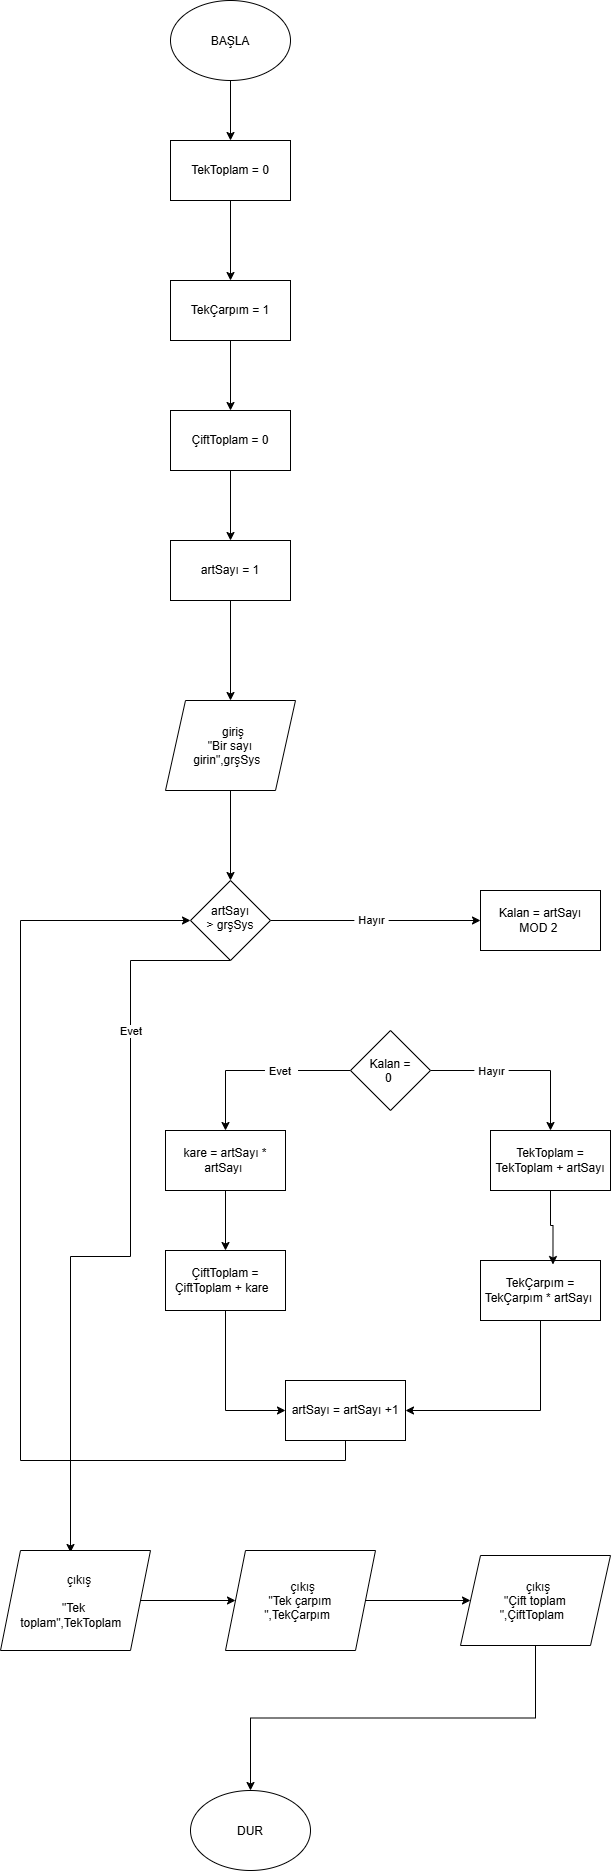

The diagram above was exported from draw.io. Its source (the exported page's mxGraphModel, read from the mxfile embedded in the PNG):
<mxGraphModel dx="934" dy="597" grid="1" gridSize="10" guides="1" tooltips="1" connect="1" arrows="1" fold="1" page="1" pageScale="1" pageWidth="827" pageHeight="1169" math="0" shadow="0">
  <root>
    <mxCell id="0" />
    <mxCell id="1" parent="0" />
    <mxCell id="bXf6lETe-h0xFuqwakz9-3" edge="1" parent="1" source="bXf6lETe-h0xFuqwakz9-1" style="edgeStyle=orthogonalEdgeStyle;rounded=0;orthogonalLoop=1;jettySize=auto;html=1;exitX=0.5;exitY=1;exitDx=0;exitDy=0;entryX=0.5;entryY=0;entryDx=0;entryDy=0;defaultLabelBackgroundColor=page;labelPadding=0 4;" target="bXf6lETe-h0xFuqwakz9-2">
      <mxGeometry relative="1" as="geometry" />
    </mxCell>
    <mxCell id="bXf6lETe-h0xFuqwakz9-1" parent="1" style="ellipse;whiteSpace=wrap;html=1;shapeInside=1;" value="BAŞLA&lt;div&gt;&lt;br&gt;&lt;/div&gt;" vertex="1">
      <mxGeometry height="80" width="120" x="310" as="geometry" />
    </mxCell>
    <mxCell id="bXf6lETe-h0xFuqwakz9-5" edge="1" parent="1" source="bXf6lETe-h0xFuqwakz9-2" style="edgeStyle=orthogonalEdgeStyle;rounded=0;orthogonalLoop=1;jettySize=auto;html=1;exitX=0.5;exitY=1;exitDx=0;exitDy=0;defaultLabelBackgroundColor=page;labelPadding=0 4;" target="bXf6lETe-h0xFuqwakz9-4">
      <mxGeometry relative="1" as="geometry" />
    </mxCell>
    <mxCell id="bXf6lETe-h0xFuqwakz9-2" parent="1" style="rounded=0;whiteSpace=wrap;html=1;" value="TekToplam = 0" vertex="1">
      <mxGeometry height="60" width="120" x="310" y="140" as="geometry" />
    </mxCell>
    <mxCell id="bXf6lETe-h0xFuqwakz9-8" edge="1" parent="1" source="bXf6lETe-h0xFuqwakz9-4" style="edgeStyle=orthogonalEdgeStyle;rounded=0;orthogonalLoop=1;jettySize=auto;html=1;exitX=0.5;exitY=1;exitDx=0;exitDy=0;entryX=0.5;entryY=0;entryDx=0;entryDy=0;defaultLabelBackgroundColor=page;labelPadding=0 4;" target="bXf6lETe-h0xFuqwakz9-7">
      <mxGeometry relative="1" as="geometry" />
    </mxCell>
    <mxCell id="bXf6lETe-h0xFuqwakz9-4" parent="1" style="rounded=0;whiteSpace=wrap;html=1;" value="TekÇarpım = 1" vertex="1">
      <mxGeometry height="60" width="120" x="310" y="280" as="geometry" />
    </mxCell>
    <mxCell id="bXf6lETe-h0xFuqwakz9-17" edge="1" parent="1" source="bXf6lETe-h0xFuqwakz9-7" style="edgeStyle=orthogonalEdgeStyle;rounded=0;orthogonalLoop=1;jettySize=auto;html=1;exitX=0.5;exitY=1;exitDx=0;exitDy=0;entryX=0.5;entryY=0;entryDx=0;entryDy=0;defaultLabelBackgroundColor=page;labelPadding=0 4;" target="bXf6lETe-h0xFuqwakz9-16">
      <mxGeometry relative="1" as="geometry" />
    </mxCell>
    <mxCell id="bXf6lETe-h0xFuqwakz9-7" parent="1" style="rounded=0;whiteSpace=wrap;html=1;" value="ÇiftToplam = 0" vertex="1">
      <mxGeometry height="60" width="120" x="310" y="410" as="geometry" />
    </mxCell>
    <mxCell id="bXf6lETe-h0xFuqwakz9-20" edge="1" parent="1" source="bXf6lETe-h0xFuqwakz9-12" style="edgeStyle=orthogonalEdgeStyle;rounded=0;orthogonalLoop=1;jettySize=auto;html=1;exitX=0.5;exitY=1;exitDx=0;exitDy=0;defaultLabelBackgroundColor=page;labelPadding=0 4;" target="bXf6lETe-h0xFuqwakz9-19">
      <mxGeometry relative="1" as="geometry" />
    </mxCell>
    <mxCell id="bXf6lETe-h0xFuqwakz9-12" parent="1" style="shape=parallelogram;perimeter=parallelogramPerimeter;whiteSpace=wrap;html=1;shapeInside=1;fixedSize=1;" value="giriş&lt;div&gt;&quot;Bir sayı girin&quot;,grşSys&lt;/div&gt;" vertex="1">
      <mxGeometry height="90" width="130" x="305" y="700" as="geometry" />
    </mxCell>
    <mxCell id="bXf6lETe-h0xFuqwakz9-18" edge="1" parent="1" source="bXf6lETe-h0xFuqwakz9-16" style="edgeStyle=orthogonalEdgeStyle;rounded=0;orthogonalLoop=1;jettySize=auto;html=1;exitX=0.5;exitY=1;exitDx=0;exitDy=0;defaultLabelBackgroundColor=page;labelPadding=0 4;" target="bXf6lETe-h0xFuqwakz9-12">
      <mxGeometry relative="1" as="geometry" />
    </mxCell>
    <mxCell id="bXf6lETe-h0xFuqwakz9-16" parent="1" style="rounded=0;whiteSpace=wrap;html=1;" value="artSayı = 1" vertex="1">
      <mxGeometry height="60" width="120" x="310" y="540" as="geometry" />
    </mxCell>
    <mxCell id="bXf6lETe-h0xFuqwakz9-21" edge="1" parent="1" source="bXf6lETe-h0xFuqwakz9-19" style="edgeStyle=orthogonalEdgeStyle;rounded=0;orthogonalLoop=1;jettySize=auto;html=1;exitX=1;exitY=0.5;exitDx=0;exitDy=0;defaultLabelBackgroundColor=page;labelPadding=0 4;">
      <mxGeometry relative="1" as="geometry">
        <mxPoint x="620" y="920" as="targetPoint" />
      </mxGeometry>
    </mxCell>
    <mxCell id="bXf6lETe-h0xFuqwakz9-22" connectable="0" parent="bXf6lETe-h0xFuqwakz9-21" style="edgeLabel;html=1;align=center;verticalAlign=middle;resizable=0;points=[];inheritText=1;defaultLabelBackgroundColor=page;labelPadding=0 4;" value="Hayır" vertex="1">
      <mxGeometry relative="1" x="-0.0476" y="1" as="geometry">
        <mxPoint as="offset" />
      </mxGeometry>
    </mxCell>
    <mxCell id="bXf6lETe-h0xFuqwakz9-39" edge="1" parent="1" source="bXf6lETe-h0xFuqwakz9-19" style="edgeStyle=orthogonalEdgeStyle;rounded=0;orthogonalLoop=1;jettySize=auto;html=1;exitX=0.5;exitY=1;exitDx=0;exitDy=0;defaultLabelBackgroundColor=page;labelPadding=0 4;">
      <mxGeometry relative="1" as="geometry">
        <Array as="points">
          <mxPoint x="270" y="960" />
          <mxPoint x="270" y="1256" />
          <mxPoint x="210" y="1256" />
        </Array>
        <mxPoint x="210" y="1552" as="targetPoint" />
      </mxGeometry>
    </mxCell>
    <mxCell id="bXf6lETe-h0xFuqwakz9-40" connectable="0" parent="bXf6lETe-h0xFuqwakz9-39" style="edgeLabel;html=1;align=center;verticalAlign=middle;resizable=0;points=[];inheritText=1;defaultLabelBackgroundColor=page;labelPadding=0 4;" value="Evet&amp;nbsp;" vertex="1">
      <mxGeometry relative="1" x="-0.5479" y="1" as="geometry">
        <mxPoint as="offset" />
      </mxGeometry>
    </mxCell>
    <mxCell id="bXf6lETe-h0xFuqwakz9-19" parent="1" style="rhombus;whiteSpace=wrap;html=1;shapeInside=1;" value="artSayı &amp;gt; grşSys" vertex="1">
      <mxGeometry height="80" width="80" x="330" y="880" as="geometry" />
    </mxCell>
    <mxCell id="bXf6lETe-h0xFuqwakz9-23" parent="1" style="rounded=0;whiteSpace=wrap;html=1;" value="Kalan = artSayı MOD&amp;nbsp;&lt;span style=&quot;background-color: transparent; color: light-dark(#000000, var(--ge-light-color, #ffffff));&quot;&gt;2&amp;nbsp;&lt;/span&gt;" vertex="1">
      <mxGeometry height="60" width="120" x="620" y="890" as="geometry" />
    </mxCell>
    <mxCell id="bXf6lETe-h0xFuqwakz9-27" edge="1" parent="1" source="bXf6lETe-h0xFuqwakz9-24" style="edgeStyle=orthogonalEdgeStyle;rounded=0;orthogonalLoop=1;jettySize=auto;html=1;exitX=0;exitY=0.5;exitDx=0;exitDy=0;entryX=0.5;entryY=0;entryDx=0;entryDy=0;defaultLabelBackgroundColor=page;labelPadding=0 4;" target="bXf6lETe-h0xFuqwakz9-25">
      <mxGeometry relative="1" as="geometry" />
    </mxCell>
    <mxCell id="bXf6lETe-h0xFuqwakz9-28" connectable="0" parent="bXf6lETe-h0xFuqwakz9-27" style="edgeLabel;html=1;align=center;verticalAlign=middle;resizable=0;points=[];inheritText=1;defaultLabelBackgroundColor=page;labelPadding=0 4;" value="Evet&amp;nbsp;" vertex="1">
      <mxGeometry relative="1" x="-0.2432" as="geometry">
        <mxPoint as="offset" />
      </mxGeometry>
    </mxCell>
    <mxCell id="bXf6lETe-h0xFuqwakz9-29" edge="1" parent="1" source="bXf6lETe-h0xFuqwakz9-24" style="edgeStyle=orthogonalEdgeStyle;rounded=0;orthogonalLoop=1;jettySize=auto;html=1;exitX=1;exitY=0.5;exitDx=0;exitDy=0;entryX=0.5;entryY=0;entryDx=0;entryDy=0;defaultLabelBackgroundColor=page;labelPadding=0 4;" target="bXf6lETe-h0xFuqwakz9-26">
      <mxGeometry relative="1" as="geometry" />
    </mxCell>
    <mxCell id="bXf6lETe-h0xFuqwakz9-30" connectable="0" parent="bXf6lETe-h0xFuqwakz9-29" style="edgeLabel;html=1;align=center;verticalAlign=middle;resizable=0;points=[];inheritText=1;defaultLabelBackgroundColor=page;labelPadding=0 4;" value="Hayır" vertex="1">
      <mxGeometry relative="1" x="-0.3333" y="1" as="geometry">
        <mxPoint y="1" as="offset" />
      </mxGeometry>
    </mxCell>
    <mxCell id="bXf6lETe-h0xFuqwakz9-24" parent="1" style="rhombus;whiteSpace=wrap;html=1;shapeInside=1;" value="Kalan = 0&amp;nbsp;" vertex="1">
      <mxGeometry height="80" width="80" x="490" y="1030" as="geometry" />
    </mxCell>
    <mxCell id="bXf6lETe-h0xFuqwakz9-32" edge="1" parent="1" source="bXf6lETe-h0xFuqwakz9-25" style="edgeStyle=orthogonalEdgeStyle;rounded=0;orthogonalLoop=1;jettySize=auto;html=1;exitX=0.5;exitY=1;exitDx=0;exitDy=0;entryX=0.5;entryY=0;entryDx=0;entryDy=0;defaultLabelBackgroundColor=page;labelPadding=0 4;" target="bXf6lETe-h0xFuqwakz9-31">
      <mxGeometry relative="1" as="geometry" />
    </mxCell>
    <mxCell id="bXf6lETe-h0xFuqwakz9-25" parent="1" style="rounded=0;whiteSpace=wrap;html=1;" value="kare = artSayı * artSayı&amp;nbsp;" vertex="1">
      <mxGeometry height="60" width="120" x="305" y="1130" as="geometry" />
    </mxCell>
    <mxCell id="bXf6lETe-h0xFuqwakz9-26" parent="1" style="rounded=0;whiteSpace=wrap;html=1;" value="TekToplam = TekToplam + artSayı" vertex="1">
      <mxGeometry height="60" width="120" x="630" y="1130" as="geometry" />
    </mxCell>
    <mxCell id="bXf6lETe-h0xFuqwakz9-37" edge="1" parent="1" source="bXf6lETe-h0xFuqwakz9-31" style="edgeStyle=orthogonalEdgeStyle;rounded=0;orthogonalLoop=1;jettySize=auto;html=1;exitX=0.5;exitY=1;exitDx=0;exitDy=0;entryX=0;entryY=0.5;entryDx=0;entryDy=0;defaultLabelBackgroundColor=page;labelPadding=0 4;" target="bXf6lETe-h0xFuqwakz9-35">
      <mxGeometry relative="1" as="geometry" />
    </mxCell>
    <mxCell id="bXf6lETe-h0xFuqwakz9-31" parent="1" style="rounded=0;whiteSpace=wrap;html=1;" value="ÇiftToplam = ÇiftToplam + kare&amp;nbsp;&amp;nbsp;" vertex="1">
      <mxGeometry height="60" width="120" x="305" y="1250" as="geometry" />
    </mxCell>
    <mxCell id="bXf6lETe-h0xFuqwakz9-36" edge="1" parent="1" source="bXf6lETe-h0xFuqwakz9-33" style="edgeStyle=orthogonalEdgeStyle;rounded=0;orthogonalLoop=1;jettySize=auto;html=1;exitX=0.5;exitY=1;exitDx=0;exitDy=0;entryX=1;entryY=0.5;entryDx=0;entryDy=0;defaultLabelBackgroundColor=page;labelPadding=0 4;" target="bXf6lETe-h0xFuqwakz9-35">
      <mxGeometry relative="1" as="geometry" />
    </mxCell>
    <mxCell id="bXf6lETe-h0xFuqwakz9-33" parent="1" style="rounded=0;whiteSpace=wrap;html=1;" value="TekÇarpım = TekÇarpım * artSayı&amp;nbsp;" vertex="1">
      <mxGeometry height="60" width="120" x="620" y="1260" as="geometry" />
    </mxCell>
    <mxCell id="bXf6lETe-h0xFuqwakz9-34" edge="1" parent="1" source="bXf6lETe-h0xFuqwakz9-26" style="edgeStyle=orthogonalEdgeStyle;rounded=0;orthogonalLoop=1;jettySize=auto;html=1;exitX=0.5;exitY=1;exitDx=0;exitDy=0;entryX=0.604;entryY=0.067;entryDx=0;entryDy=0;entryPerimeter=0;defaultLabelBackgroundColor=page;labelPadding=0 4;" target="bXf6lETe-h0xFuqwakz9-33">
      <mxGeometry relative="1" as="geometry" />
    </mxCell>
    <mxCell id="bXf6lETe-h0xFuqwakz9-38" edge="1" parent="1" source="bXf6lETe-h0xFuqwakz9-35" style="edgeStyle=orthogonalEdgeStyle;rounded=0;orthogonalLoop=1;jettySize=auto;html=1;exitX=0.5;exitY=1;exitDx=0;exitDy=0;entryX=0;entryY=0.5;entryDx=0;entryDy=0;defaultLabelBackgroundColor=page;labelPadding=0 4;" target="bXf6lETe-h0xFuqwakz9-19">
      <mxGeometry relative="1" as="geometry">
        <Array as="points">
          <mxPoint x="485" y="1460" />
          <mxPoint x="160" y="1460" />
          <mxPoint x="160" y="920" />
        </Array>
      </mxGeometry>
    </mxCell>
    <mxCell id="bXf6lETe-h0xFuqwakz9-35" parent="1" style="rounded=0;whiteSpace=wrap;html=1;" value="artSayı = artSayı +1" vertex="1">
      <mxGeometry height="60" width="120" x="425" y="1380" as="geometry" />
    </mxCell>
    <mxCell id="bXf6lETe-h0xFuqwakz9-43" edge="1" parent="1" source="bXf6lETe-h0xFuqwakz9-41" style="edgeStyle=orthogonalEdgeStyle;rounded=0;orthogonalLoop=1;jettySize=auto;html=1;exitX=1;exitY=0.5;exitDx=0;exitDy=0;entryX=0;entryY=0.5;entryDx=0;entryDy=0;defaultLabelBackgroundColor=page;labelPadding=0 4;" target="bXf6lETe-h0xFuqwakz9-42">
      <mxGeometry relative="1" as="geometry" />
    </mxCell>
    <mxCell id="bXf6lETe-h0xFuqwakz9-41" parent="1" style="shape=parallelogram;perimeter=parallelogramPerimeter;whiteSpace=wrap;html=1;shapeInside=1;fixedSize=1;" value="çıkış&lt;div&gt;&lt;br&gt;&lt;/div&gt;&lt;div&gt;&quot;Tek toplam&quot;,TekToplam&lt;/div&gt;" vertex="1">
      <mxGeometry height="100" width="150" x="140" y="1550" as="geometry" />
    </mxCell>
    <mxCell id="bXf6lETe-h0xFuqwakz9-45" edge="1" parent="1" source="bXf6lETe-h0xFuqwakz9-42" style="edgeStyle=orthogonalEdgeStyle;rounded=0;orthogonalLoop=1;jettySize=auto;html=1;exitX=1;exitY=0.5;exitDx=0;exitDy=0;entryX=0;entryY=0.5;entryDx=0;entryDy=0;defaultLabelBackgroundColor=page;labelPadding=0 4;" target="bXf6lETe-h0xFuqwakz9-44">
      <mxGeometry relative="1" as="geometry" />
    </mxCell>
    <mxCell id="bXf6lETe-h0xFuqwakz9-42" parent="1" style="shape=parallelogram;perimeter=parallelogramPerimeter;whiteSpace=wrap;html=1;shapeInside=1;fixedSize=1;" value="çıkış&lt;div&gt;&quot;Tek çarpım &quot;,TekÇarpım&lt;/div&gt;" vertex="1">
      <mxGeometry height="100" width="150" x="365" y="1550" as="geometry" />
    </mxCell>
    <mxCell id="bXf6lETe-h0xFuqwakz9-47" edge="1" parent="1" source="bXf6lETe-h0xFuqwakz9-44" style="edgeStyle=orthogonalEdgeStyle;rounded=0;orthogonalLoop=1;jettySize=auto;html=1;exitX=0.5;exitY=1;exitDx=0;exitDy=0;entryX=0.5;entryY=0;entryDx=0;entryDy=0;defaultLabelBackgroundColor=page;labelPadding=0 4;" target="bXf6lETe-h0xFuqwakz9-46">
      <mxGeometry relative="1" as="geometry" />
    </mxCell>
    <mxCell id="bXf6lETe-h0xFuqwakz9-44" parent="1" style="shape=parallelogram;perimeter=parallelogramPerimeter;whiteSpace=wrap;html=1;shapeInside=1;fixedSize=1;" value="çıkış&lt;div&gt;&quot;Çift toplam &quot;,ÇiftToplam&lt;/div&gt;" vertex="1">
      <mxGeometry height="90" width="150" x="600" y="1555" as="geometry" />
    </mxCell>
    <mxCell id="bXf6lETe-h0xFuqwakz9-46" parent="1" style="ellipse;whiteSpace=wrap;html=1;shapeInside=1;" value="DUR" vertex="1">
      <mxGeometry height="80" width="120" x="330" y="1790" as="geometry" />
    </mxCell>
  </root>
</mxGraphModel>